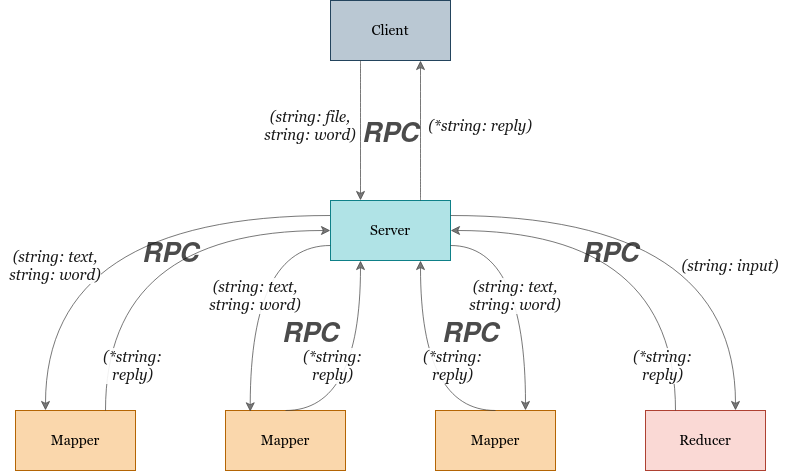

The diagram above was exported from draw.io. Its source (the exported page's mxGraphModel, read from the mxfile embedded in the PNG):
<mxGraphModel dx="1646" dy="926" grid="1" gridSize="10" guides="1" tooltips="1" connect="1" arrows="1" fold="1" page="1" pageScale="1" pageWidth="1100" pageHeight="850" math="0" shadow="0">
  <root>
    <mxCell id="0" />
    <mxCell id="1" parent="0" />
    <mxCell id="bTIHPHooswxpAIa_kB4--12" value="" style="endArrow=classic;html=1;exitX=0;exitY=0.25;exitDx=0;exitDy=0;entryX=0.25;entryY=0;entryDx=0;entryDy=0;curved=1;labelBorderColor=none;verticalAlign=middle;strokeColor=#404040;strokeWidth=1;shadow=0;sketch=0;endSize=7;startSize=6;opacity=70;" parent="1" source="bTIHPHooswxpAIa_kB4--2" target="bTIHPHooswxpAIa_kB4--6" edge="1">
      <mxGeometry width="50" height="50" relative="1" as="geometry">
        <mxPoint x="220" y="320" as="sourcePoint" />
        <mxPoint x="220" y="460" as="targetPoint" />
        <Array as="points">
          <mxPoint x="205" y="265" />
        </Array>
      </mxGeometry>
    </mxCell>
    <mxCell id="bTIHPHooswxpAIa_kB4--1" value="Client" style="rounded=0;fillColor=#bac8d3;strokeColor=#23445d;fontFamily=Georgia;labelBackgroundColor=none;labelBorderColor=none;fontStyle=0;fontSize=14;whiteSpace=wrap;html=1;spacing=2;horizontal=1;verticalAlign=middle;" parent="1" vertex="1">
      <mxGeometry x="490" y="50" width="120" height="60" as="geometry" />
    </mxCell>
    <mxCell id="bTIHPHooswxpAIa_kB4--2" value="Server" style="rounded=0;fillColor=#b0e3e6;strokeColor=#0e8088;fontFamily=Georgia;labelBackgroundColor=none;labelBorderColor=none;fontStyle=0;fontSize=14;whiteSpace=wrap;html=1;spacing=2;horizontal=1;verticalAlign=middle;" parent="1" vertex="1">
      <mxGeometry x="490" y="250" width="120" height="60" as="geometry" />
    </mxCell>
    <mxCell id="bTIHPHooswxpAIa_kB4--3" value="Mapper" style="rounded=0;fillColor=#fad7ac;strokeColor=#b46504;fontFamily=Georgia;labelBackgroundColor=none;labelBorderColor=none;fontStyle=0;fontSize=14;whiteSpace=wrap;html=1;spacing=2;horizontal=1;verticalAlign=middle;" parent="1" vertex="1">
      <mxGeometry x="595" y="460" width="120" height="60" as="geometry" />
    </mxCell>
    <mxCell id="bTIHPHooswxpAIa_kB4--4" value="Reducer" style="rounded=0;fillColor=#fad9d5;strokeColor=#ae4132;fontFamily=Georgia;labelBackgroundColor=none;labelBorderColor=none;fontStyle=0;fontSize=14;whiteSpace=wrap;html=1;spacing=2;horizontal=1;verticalAlign=middle;" parent="1" vertex="1">
      <mxGeometry x="805" y="460" width="120" height="60" as="geometry" />
    </mxCell>
    <mxCell id="bTIHPHooswxpAIa_kB4--5" value="Mapper" style="rounded=0;fillColor=#fad7ac;strokeColor=#b46504;fontFamily=Georgia;labelBackgroundColor=none;labelBorderColor=none;fontStyle=0;fontSize=14;whiteSpace=wrap;html=1;spacing=2;horizontal=1;verticalAlign=middle;" parent="1" vertex="1">
      <mxGeometry x="385" y="460" width="120" height="60" as="geometry" />
    </mxCell>
    <mxCell id="bTIHPHooswxpAIa_kB4--6" value="Mapper" style="rounded=0;fillColor=#fad7ac;strokeColor=#b46504;fontFamily=Georgia;labelBackgroundColor=none;labelBorderColor=none;fontStyle=0;fontSize=14;whiteSpace=wrap;html=1;spacing=2;horizontal=1;verticalAlign=middle;" parent="1" vertex="1">
      <mxGeometry x="175" y="460" width="120" height="60" as="geometry" />
    </mxCell>
    <mxCell id="bTIHPHooswxpAIa_kB4--9" value="" style="endArrow=classic;html=1;curved=1;strokeColor=#404040;strokeWidth=1;shadow=0;sketch=0;endSize=7;startSize=6;opacity=70;" parent="1" edge="1">
      <mxGeometry width="50" height="50" relative="1" as="geometry">
        <mxPoint x="520" y="110" as="sourcePoint" />
        <mxPoint x="520" y="250" as="targetPoint" />
      </mxGeometry>
    </mxCell>
    <mxCell id="bTIHPHooswxpAIa_kB4--10" value="" style="endArrow=classic;html=1;curved=1;exitX=0.75;exitY=0;exitDx=0;exitDy=0;strokeColor=#404040;strokeWidth=1;shadow=0;sketch=0;endSize=7;startSize=6;opacity=70;" parent="1" source="bTIHPHooswxpAIa_kB4--2" edge="1">
      <mxGeometry width="50" height="50" relative="1" as="geometry">
        <mxPoint x="580" y="210" as="sourcePoint" />
        <mxPoint x="580" y="110" as="targetPoint" />
      </mxGeometry>
    </mxCell>
    <mxCell id="bTIHPHooswxpAIa_kB4--11" value="" style="endArrow=classic;html=1;exitX=0;exitY=0.5;exitDx=0;exitDy=0;strokeColor=none;rounded=0;" parent="1" source="bTIHPHooswxpAIa_kB4--2" edge="1">
      <mxGeometry width="50" height="50" relative="1" as="geometry">
        <mxPoint x="210" y="320" as="sourcePoint" />
        <mxPoint x="210" y="460" as="targetPoint" />
        <Array as="points">
          <mxPoint x="200" y="280" />
        </Array>
      </mxGeometry>
    </mxCell>
    <mxCell id="bTIHPHooswxpAIa_kB4--13" value="" style="endArrow=classic;html=1;exitX=0.75;exitY=0;exitDx=0;exitDy=0;entryX=0;entryY=0.5;entryDx=0;entryDy=0;curved=1;strokeColor=#404040;strokeWidth=1;shadow=0;sketch=0;endSize=7;startSize=6;opacity=70;" parent="1" source="bTIHPHooswxpAIa_kB4--6" target="bTIHPHooswxpAIa_kB4--2" edge="1">
      <mxGeometry width="50" height="50" relative="1" as="geometry">
        <mxPoint x="510" y="390" as="sourcePoint" />
        <mxPoint x="560" y="340" as="targetPoint" />
        <Array as="points">
          <mxPoint x="265" y="280" />
        </Array>
      </mxGeometry>
    </mxCell>
    <mxCell id="bTIHPHooswxpAIa_kB4--14" value="" style="endArrow=classic;html=1;exitX=0.5;exitY=0;exitDx=0;exitDy=0;curved=1;strokeColor=#404040;strokeWidth=1;shadow=0;sketch=0;endSize=7;startSize=6;opacity=70;" parent="1" source="bTIHPHooswxpAIa_kB4--5" edge="1">
      <mxGeometry width="50" height="50" relative="1" as="geometry">
        <mxPoint x="500" y="390" as="sourcePoint" />
        <mxPoint x="520" y="310" as="targetPoint" />
        <Array as="points">
          <mxPoint x="520" y="460" />
        </Array>
      </mxGeometry>
    </mxCell>
    <mxCell id="bTIHPHooswxpAIa_kB4--15" value="" style="endArrow=classic;html=1;entryX=0.206;entryY=0.022;entryDx=0;entryDy=0;entryPerimeter=0;exitX=0;exitY=0.75;exitDx=0;exitDy=0;curved=1;strokeColor=#404040;strokeWidth=1;shadow=0;sketch=0;endSize=7;startSize=6;opacity=70;" parent="1" source="bTIHPHooswxpAIa_kB4--2" target="bTIHPHooswxpAIa_kB4--5" edge="1">
      <mxGeometry width="50" height="50" relative="1" as="geometry">
        <mxPoint x="430.0000000000002" y="319.9999999999999" as="sourcePoint" />
        <mxPoint x="430.0000000000002" y="459.9999999999999" as="targetPoint" />
        <Array as="points">
          <mxPoint x="410" y="295" />
        </Array>
      </mxGeometry>
    </mxCell>
    <mxCell id="bTIHPHooswxpAIa_kB4--20" value="" style="endArrow=classic;html=1;labelBorderColor=none;exitX=1;exitY=0.25;exitDx=0;exitDy=0;entryX=0.75;entryY=0;entryDx=0;entryDy=0;curved=1;strokeColor=#404040;strokeWidth=1;shadow=0;sketch=0;endSize=7;startSize=6;opacity=70;" parent="1" source="bTIHPHooswxpAIa_kB4--2" target="bTIHPHooswxpAIa_kB4--4" edge="1">
      <mxGeometry width="50" height="50" relative="1" as="geometry">
        <mxPoint x="650" y="280" as="sourcePoint" />
        <mxPoint x="700" y="230" as="targetPoint" />
        <Array as="points">
          <mxPoint x="895" y="265" />
        </Array>
      </mxGeometry>
    </mxCell>
    <mxCell id="bTIHPHooswxpAIa_kB4--21" value="" style="endArrow=classic;html=1;labelBorderColor=none;entryX=1;entryY=0.5;entryDx=0;entryDy=0;exitX=0.25;exitY=0;exitDx=0;exitDy=0;curved=1;strokeColor=#404040;strokeWidth=1;shadow=0;sketch=0;endSize=7;startSize=6;opacity=70;" parent="1" source="bTIHPHooswxpAIa_kB4--4" target="bTIHPHooswxpAIa_kB4--2" edge="1">
      <mxGeometry width="50" height="50" relative="1" as="geometry">
        <mxPoint x="730" y="390" as="sourcePoint" />
        <mxPoint x="780" y="340" as="targetPoint" />
        <Array as="points">
          <mxPoint x="835" y="280" />
        </Array>
      </mxGeometry>
    </mxCell>
    <mxCell id="bTIHPHooswxpAIa_kB4--22" value="" style="endArrow=classic;html=1;labelBorderColor=none;entryX=0.75;entryY=1;entryDx=0;entryDy=0;exitX=0.5;exitY=0;exitDx=0;exitDy=0;curved=1;strokeColor=#404040;strokeWidth=1;shadow=0;sketch=0;endSize=7;startSize=6;opacity=70;" parent="1" source="bTIHPHooswxpAIa_kB4--3" target="bTIHPHooswxpAIa_kB4--2" edge="1">
      <mxGeometry width="50" height="50" relative="1" as="geometry">
        <mxPoint x="610" y="410" as="sourcePoint" />
        <mxPoint x="660" y="360" as="targetPoint" />
        <Array as="points">
          <mxPoint x="580" y="460" />
        </Array>
      </mxGeometry>
    </mxCell>
    <mxCell id="bTIHPHooswxpAIa_kB4--23" value="" style="endArrow=classic;html=1;labelBorderColor=none;exitX=1;exitY=0.75;exitDx=0;exitDy=0;entryX=0.75;entryY=0;entryDx=0;entryDy=0;curved=1;strokeColor=#404040;strokeWidth=1;shadow=0;sketch=0;endSize=7;startSize=6;opacity=70;" parent="1" source="bTIHPHooswxpAIa_kB4--2" target="bTIHPHooswxpAIa_kB4--3" edge="1">
      <mxGeometry width="50" height="50" relative="1" as="geometry">
        <mxPoint x="610" y="380" as="sourcePoint" />
        <mxPoint x="660" y="330" as="targetPoint" />
        <Array as="points">
          <mxPoint x="685" y="295" />
        </Array>
      </mxGeometry>
    </mxCell>
    <mxCell id="bTIHPHooswxpAIa_kB4--24" value="&lt;div&gt;(string: file, &lt;br&gt;&lt;/div&gt;&lt;div&gt;string: word)&lt;/div&gt;" style="text;html=1;strokeColor=none;fillColor=none;align=center;verticalAlign=middle;whiteSpace=wrap;rounded=0;labelBackgroundColor=default;labelBorderColor=none;fontFamily=Georgia;fontSize=15;fontStyle=2;fontColor=default;textOpacity=90;" parent="1" vertex="1">
      <mxGeometry x="420" y="160" width="100" height="30" as="geometry" />
    </mxCell>
    <mxCell id="bTIHPHooswxpAIa_kB4--25" value="(*string: reply)" style="text;html=1;strokeColor=none;fillColor=none;align=center;verticalAlign=middle;whiteSpace=wrap;rounded=0;labelBackgroundColor=default;labelBorderColor=none;fontFamily=Georgia;fontSize=15;fontStyle=2;fontColor=default;textOpacity=90;" parent="1" vertex="1">
      <mxGeometry x="565" y="160" width="150" height="30" as="geometry" />
    </mxCell>
    <mxCell id="bTIHPHooswxpAIa_kB4--29" value="(*string: reply)" style="text;html=1;strokeColor=none;fillColor=none;align=center;verticalAlign=middle;whiteSpace=wrap;rounded=0;labelBackgroundColor=default;labelBorderColor=none;fontFamily=Georgia;fontSize=15;fontStyle=2;fontColor=default;textOpacity=90;" parent="1" vertex="1">
      <mxGeometry x="560" y="400" width="105" height="30" as="geometry" />
    </mxCell>
    <mxCell id="bTIHPHooswxpAIa_kB4--34" value="(*string: reply)" style="text;html=1;strokeColor=none;fillColor=none;align=center;verticalAlign=middle;whiteSpace=wrap;rounded=0;labelBackgroundColor=default;labelBorderColor=none;fontFamily=Georgia;fontSize=15;fontStyle=2;fontColor=default;textOpacity=90;" parent="1" vertex="1">
      <mxGeometry x="440" y="400" width="105" height="30" as="geometry" />
    </mxCell>
    <mxCell id="bTIHPHooswxpAIa_kB4--35" value="(*string: reply)" style="text;html=1;strokeColor=none;fillColor=none;align=center;verticalAlign=middle;whiteSpace=wrap;rounded=0;labelBackgroundColor=default;labelBorderColor=none;fontFamily=Georgia;fontSize=15;fontStyle=2;fontColor=default;textOpacity=90;" parent="1" vertex="1">
      <mxGeometry x="770" y="400" width="105" height="30" as="geometry" />
    </mxCell>
    <mxCell id="bTIHPHooswxpAIa_kB4--36" value="(*string: reply)" style="text;html=1;strokeColor=none;fillColor=none;align=center;verticalAlign=middle;whiteSpace=wrap;rounded=0;labelBackgroundColor=default;labelBorderColor=none;fontFamily=Georgia;fontSize=15;fontStyle=2;fontColor=default;textOpacity=90;" parent="1" vertex="1">
      <mxGeometry x="240" y="400" width="105" height="30" as="geometry" />
    </mxCell>
    <mxCell id="bTIHPHooswxpAIa_kB4--38" value="&lt;div&gt;(string: text, &lt;br&gt;&lt;/div&gt;&lt;div&gt;string: word)&lt;/div&gt;" style="text;html=1;strokeColor=none;fillColor=none;align=center;verticalAlign=middle;whiteSpace=wrap;rounded=0;labelBackgroundColor=default;labelBorderColor=none;fontFamily=Georgia;fontSize=15;fontStyle=2;fontColor=default;textOpacity=90;" parent="1" vertex="1">
      <mxGeometry x="160" y="300" width="110" height="30" as="geometry" />
    </mxCell>
    <mxCell id="bTIHPHooswxpAIa_kB4--39" value="(string: input)" style="text;html=1;strokeColor=none;fillColor=none;align=center;verticalAlign=middle;whiteSpace=wrap;rounded=0;labelBackgroundColor=default;labelBorderColor=none;fontFamily=Georgia;fontSize=15;fontStyle=2;fontColor=default;textOpacity=90;" parent="1" vertex="1">
      <mxGeometry x="830" y="300" width="120" height="30" as="geometry" />
    </mxCell>
    <mxCell id="bTIHPHooswxpAIa_kB4--40" value="&lt;div&gt;(string: text, &lt;br&gt;&lt;/div&gt;&lt;div&gt;string: word)&lt;/div&gt;" style="text;html=1;strokeColor=none;fillColor=none;align=center;verticalAlign=middle;whiteSpace=wrap;rounded=0;labelBackgroundColor=default;labelBorderColor=none;fontFamily=Georgia;fontSize=15;fontStyle=2;fontColor=default;textOpacity=90;" parent="1" vertex="1">
      <mxGeometry x="360" y="330" width="110" height="30" as="geometry" />
    </mxCell>
    <mxCell id="bTIHPHooswxpAIa_kB4--41" value="&lt;div&gt;(string: text, &lt;br&gt;&lt;/div&gt;&lt;div&gt;string: word)&lt;/div&gt;" style="text;html=1;strokeColor=none;fillColor=none;align=center;verticalAlign=middle;whiteSpace=wrap;rounded=0;labelBackgroundColor=default;labelBorderColor=none;fontFamily=Georgia;fontSize=15;fontStyle=2;fontColor=default;textOpacity=90;" parent="1" vertex="1">
      <mxGeometry x="620" y="330" width="110" height="30" as="geometry" />
    </mxCell>
    <mxCell id="b3oIVatsEhMZzQlLcAGw-5" value="RPC" style="text;html=1;strokeColor=none;fillColor=none;align=center;verticalAlign=middle;whiteSpace=wrap;rounded=0;fontStyle=3;fontSize=27;labelBackgroundColor=none;labelBorderColor=none;textOpacity=70;" vertex="1" parent="1">
      <mxGeometry x="250" y="270" width="160" height="70" as="geometry" />
    </mxCell>
    <mxCell id="b3oIVatsEhMZzQlLcAGw-6" value="RPC" style="text;html=1;strokeColor=none;fillColor=none;align=center;verticalAlign=middle;whiteSpace=wrap;rounded=0;fontStyle=3;fontSize=27;labelBackgroundColor=none;labelBorderColor=none;textOpacity=70;" vertex="1" parent="1">
      <mxGeometry x="690" y="270" width="160" height="70" as="geometry" />
    </mxCell>
    <mxCell id="b3oIVatsEhMZzQlLcAGw-7" value="RPC" style="text;html=1;strokeColor=none;fillColor=none;align=center;verticalAlign=middle;whiteSpace=wrap;rounded=0;fontStyle=3;fontSize=27;labelBackgroundColor=none;labelBorderColor=none;textOpacity=70;" vertex="1" parent="1">
      <mxGeometry x="390" y="350" width="160" height="70" as="geometry" />
    </mxCell>
    <mxCell id="b3oIVatsEhMZzQlLcAGw-8" value="RPC" style="text;html=1;strokeColor=none;fillColor=none;align=center;verticalAlign=middle;whiteSpace=wrap;rounded=0;fontStyle=3;fontSize=27;labelBackgroundColor=none;labelBorderColor=none;textOpacity=70;" vertex="1" parent="1">
      <mxGeometry x="550" y="350" width="160" height="70" as="geometry" />
    </mxCell>
    <mxCell id="b3oIVatsEhMZzQlLcAGw-9" value="RPC" style="text;html=1;strokeColor=none;fillColor=none;align=center;verticalAlign=middle;whiteSpace=wrap;rounded=0;fontStyle=3;fontSize=27;labelBackgroundColor=none;labelBorderColor=none;textOpacity=70;" vertex="1" parent="1">
      <mxGeometry x="470" y="150" width="160" height="70" as="geometry" />
    </mxCell>
  </root>
</mxGraphModel>